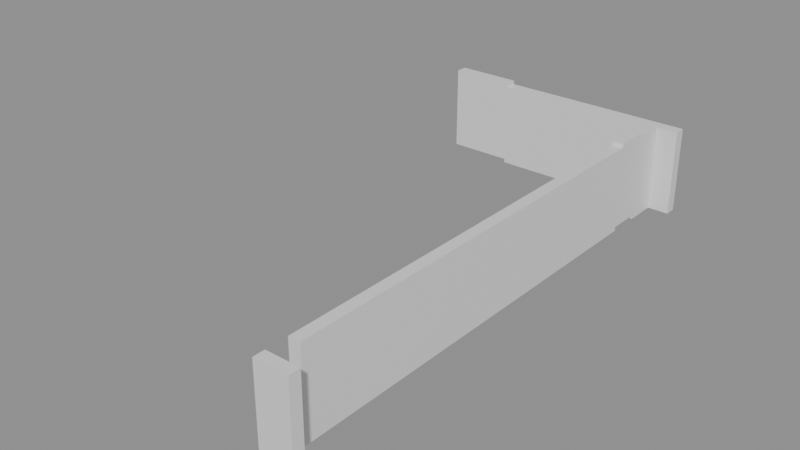 # Source: building_lego.blend  (saved by Blender 5.0.119; exported with 4.5.12 LTS)
import bpy
from mathutils import Matrix  # noqa: F401  (used for matrix-valued properties, if any)

bpy.ops.wm.read_factory_settings(use_empty=True)
scene = bpy.context.scene
scene.name = 'Scene'

# ---- collections
col_01_paredes_externas = bpy.data.collections.new('01_Paredes_Externas'); scene.collection.children.link(col_01_paredes_externas)

# ---- materials (node trees are filled in below, after node groups)
mat_mat_parede_externa = bpy.data.materials.new('Mat_Parede_Externa')

# ---- material node trees
mat_mat_parede_externa.use_nodes = True; mat_mat_parede_externa.node_tree.nodes.clear()
_N = mat_mat_parede_externa.node_tree.nodes; _L = mat_mat_parede_externa.node_tree.links
n0 = _N.new('ShaderNodeBsdfPrincipled'); n0.name = 'BSDF - Pré-fundamentado'; n0.location = (-200, 100)
n1 = _N.new('ShaderNodeOutputMaterial'); n1.name = 'Saída de material'; n1.location = (200, 100)
_L.new(n0.outputs[0], n1.inputs[0])
n1.is_active_output = True

# ---- meshes
me_bloco_dungeon_wall_4671_2407_z0 = bpy.data.meshes.new('Bloco_dungeon_wall_4671_2407_z0')
me_bloco_dungeon_wall_4671_2407_z0.from_pydata([(-0.5, -0.175, -1.32), (0.5, -0.175, -1.32), (0.5, 0.175, -1.32), (-0.5, 0.175, -1.32), (-0.5, -0.175, 1.32), (0.5, -0.175, 1.32), (0.5, 0.175, 1.32), (-0.5, 0.175, 1.32)], [], [(0, 1, 2, 3), (4, 7, 6, 5), (0, 4, 5, 1), (2, 6, 7, 3), (0, 3, 7, 4), (1, 5, 6, 2)])
me_bloco_dungeon_wall_4671_2407_z0.materials.append(mat_mat_parede_externa)
me_bloco_dungeon_wall_4671_2407_z0.update()
me_bloco_dungeon_wall_4664_2423_z1 = bpy.data.meshes.new('Bloco_dungeon_wall_4664_2423_z1')
me_bloco_dungeon_wall_4664_2423_z1.from_pydata([(-0.5, -0.175, -1.32), (0.5, -0.175, -1.32), (0.5, 0.175, -1.32), (-0.5, 0.175, -1.32), (-0.5, -0.175, 1.32), (0.5, -0.175, 1.32), (0.5, 0.175, 1.32), (-0.5, 0.175, 1.32)], [], [(0, 1, 2, 3), (4, 7, 6, 5), (0, 4, 5, 1), (2, 6, 7, 3), (0, 3, 7, 4), (1, 5, 6, 2)])
me_bloco_dungeon_wall_4664_2423_z1.materials.append(mat_mat_parede_externa)
me_bloco_dungeon_wall_4664_2423_z1.update()
me_bloco_dungeon_wall_4665_2423_z1 = bpy.data.meshes.new('Bloco_dungeon_wall_4665_2423_z1')
me_bloco_dungeon_wall_4665_2423_z1.from_pydata([(-0.5, -0.175, -1.32), (0.5, -0.175, -1.32), (0.5, 0.175, -1.32), (-0.5, 0.175, -1.32), (-0.5, -0.175, 1.32), (0.5, -0.175, 1.32), (0.5, 0.175, 1.32), (-0.5, 0.175, 1.32)], [], [(0, 1, 2, 3), (4, 7, 6, 5), (0, 4, 5, 1), (2, 6, 7, 3), (0, 3, 7, 4), (1, 5, 6, 2)])
me_bloco_dungeon_wall_4665_2423_z1.materials.append(mat_mat_parede_externa)
me_bloco_dungeon_wall_4665_2423_z1.update()
me_bloco_dungeon_wall_4666_2423_z0 = bpy.data.meshes.new('Bloco_dungeon_wall_4666_2423_z0')
me_bloco_dungeon_wall_4666_2423_z0.from_pydata([(-0.5, -0.175, -1.32), (0.5, -0.175, -1.32), (0.5, 0.175, -1.32), (-0.5, 0.175, -1.32), (-0.5, -0.175, 1.32), (0.5, -0.175, 1.32), (0.5, 0.175, 1.32), (-0.5, 0.175, 1.32)], [], [(0, 1, 2, 3), (4, 7, 6, 5), (0, 4, 5, 1), (2, 6, 7, 3), (0, 3, 7, 4), (1, 5, 6, 2)])
me_bloco_dungeon_wall_4666_2423_z0.materials.append(mat_mat_parede_externa)
me_bloco_dungeon_wall_4666_2423_z0.update()
me_bloco_dungeon_wall_4667_2423_z0 = bpy.data.meshes.new('Bloco_dungeon_wall_4667_2423_z0')
me_bloco_dungeon_wall_4667_2423_z0.from_pydata([(-0.5, -0.175, -1.32), (0.5, -0.175, -1.32), (0.5, 0.175, -1.32), (-0.5, 0.175, -1.32), (-0.5, -0.175, 1.32), (0.5, -0.175, 1.32), (0.5, 0.175, 1.32), (-0.5, 0.175, 1.32)], [], [(0, 1, 2, 3), (4, 7, 6, 5), (0, 4, 5, 1), (2, 6, 7, 3), (0, 3, 7, 4), (1, 5, 6, 2)])
me_bloco_dungeon_wall_4667_2423_z0.materials.append(mat_mat_parede_externa)
me_bloco_dungeon_wall_4667_2423_z0.update()
me_bloco_dungeon_wall_4668_2423_z0 = bpy.data.meshes.new('Bloco_dungeon_wall_4668_2423_z0')
me_bloco_dungeon_wall_4668_2423_z0.from_pydata([(-0.5, -0.175, -1.32), (0.5, -0.175, -1.32), (0.5, 0.175, -1.32), (-0.5, 0.175, -1.32), (-0.5, -0.175, 1.32), (0.5, -0.175, 1.32), (0.5, 0.175, 1.32), (-0.5, 0.175, 1.32)], [], [(0, 1, 2, 3), (4, 7, 6, 5), (0, 4, 5, 1), (2, 6, 7, 3), (0, 3, 7, 4), (1, 5, 6, 2)])
me_bloco_dungeon_wall_4668_2423_z0.materials.append(mat_mat_parede_externa)
me_bloco_dungeon_wall_4668_2423_z0.update()
me_bloco_dungeon_wall_4669_2423_z0 = bpy.data.meshes.new('Bloco_dungeon_wall_4669_2423_z0')
me_bloco_dungeon_wall_4669_2423_z0.from_pydata([(-0.5, -0.175, -1.32), (0.5, -0.175, -1.32), (0.5, 0.175, -1.32), (-0.5, 0.175, -1.32), (-0.5, -0.175, 1.32), (0.5, -0.175, 1.32), (0.5, 0.175, 1.32), (-0.5, 0.175, 1.32)], [], [(0, 1, 2, 3), (4, 7, 6, 5), (0, 4, 5, 1), (2, 6, 7, 3), (0, 3, 7, 4), (1, 5, 6, 2)])
me_bloco_dungeon_wall_4669_2423_z0.materials.append(mat_mat_parede_externa)
me_bloco_dungeon_wall_4669_2423_z0.update()
me_bloco_dungeon_wall_4670_2423_z0 = bpy.data.meshes.new('Bloco_dungeon_wall_4670_2423_z0')
me_bloco_dungeon_wall_4670_2423_z0.from_pydata([(-0.5, -0.175, -1.32), (0.5, -0.175, -1.32), (0.5, 0.175, -1.32), (-0.5, 0.175, -1.32), (-0.5, -0.175, 1.32), (0.5, -0.175, 1.32), (0.5, 0.175, 1.32), (-0.5, 0.175, 1.32)], [], [(0, 1, 2, 3), (4, 7, 6, 5), (0, 4, 5, 1), (2, 6, 7, 3), (0, 3, 7, 4), (1, 5, 6, 2)])
me_bloco_dungeon_wall_4670_2423_z0.materials.append(mat_mat_parede_externa)
me_bloco_dungeon_wall_4670_2423_z0.update()
me_bloco_dungeon_wall_4671_2423_z0 = bpy.data.meshes.new('Bloco_dungeon_wall_4671_2423_z0')
me_bloco_dungeon_wall_4671_2423_z0.from_pydata([(-0.5, -0.175, -1.32), (0.5, -0.175, -1.32), (0.5, 0.175, -1.32), (-0.5, 0.175, -1.32), (-0.5, -0.175, 1.32), (0.5, -0.175, 1.32), (0.5, 0.175, 1.32), (-0.5, 0.175, 1.32)], [], [(0, 1, 2, 3), (4, 7, 6, 5), (0, 4, 5, 1), (2, 6, 7, 3), (0, 3, 7, 4), (1, 5, 6, 2)])
me_bloco_dungeon_wall_4671_2423_z0.materials.append(mat_mat_parede_externa)
me_bloco_dungeon_wall_4671_2423_z0.update()
me_bloco_dungeon_wall_4671_2408_z0 = bpy.data.meshes.new('Bloco_dungeon_wall_4671_2408_z0')
me_bloco_dungeon_wall_4671_2408_z0.from_pydata([(-0.175, -0.5, -1.32), (0.175, -0.5, -1.32), (0.175, 0.5, -1.32), (-0.175, 0.5, -1.32), (-0.175, -0.5, 1.32), (0.175, -0.5, 1.32), (0.175, 0.5, 1.32), (-0.175, 0.5, 1.32)], [], [(0, 1, 2, 3), (4, 7, 6, 5), (0, 4, 5, 1), (2, 6, 7, 3), (0, 3, 7, 4), (1, 5, 6, 2)])
me_bloco_dungeon_wall_4671_2408_z0.materials.append(mat_mat_parede_externa)
me_bloco_dungeon_wall_4671_2408_z0.update()
me_bloco_dungeon_wall_4671_2409_z0 = bpy.data.meshes.new('Bloco_dungeon_wall_4671_2409_z0')
me_bloco_dungeon_wall_4671_2409_z0.from_pydata([(-0.175, -0.5, -1.32), (0.175, -0.5, -1.32), (0.175, 0.5, -1.32), (-0.175, 0.5, -1.32), (-0.175, -0.5, 1.32), (0.175, -0.5, 1.32), (0.175, 0.5, 1.32), (-0.175, 0.5, 1.32)], [], [(0, 1, 2, 3), (4, 7, 6, 5), (0, 4, 5, 1), (2, 6, 7, 3), (0, 3, 7, 4), (1, 5, 6, 2)])
me_bloco_dungeon_wall_4671_2409_z0.materials.append(mat_mat_parede_externa)
me_bloco_dungeon_wall_4671_2409_z0.update()
me_bloco_dungeon_wall_4671_2410_z0 = bpy.data.meshes.new('Bloco_dungeon_wall_4671_2410_z0')
me_bloco_dungeon_wall_4671_2410_z0.from_pydata([(-0.175, -0.5, -1.32), (0.175, -0.5, -1.32), (0.175, 0.5, -1.32), (-0.175, 0.5, -1.32), (-0.175, -0.5, 1.32), (0.175, -0.5, 1.32), (0.175, 0.5, 1.32), (-0.175, 0.5, 1.32)], [], [(0, 1, 2, 3), (4, 7, 6, 5), (0, 4, 5, 1), (2, 6, 7, 3), (0, 3, 7, 4), (1, 5, 6, 2)])
me_bloco_dungeon_wall_4671_2410_z0.materials.append(mat_mat_parede_externa)
me_bloco_dungeon_wall_4671_2410_z0.update()
me_bloco_dungeon_wall_4671_2411_z0 = bpy.data.meshes.new('Bloco_dungeon_wall_4671_2411_z0')
me_bloco_dungeon_wall_4671_2411_z0.from_pydata([(-0.175, -0.5, -1.32), (0.175, -0.5, -1.32), (0.175, 0.5, -1.32), (-0.175, 0.5, -1.32), (-0.175, -0.5, 1.32), (0.175, -0.5, 1.32), (0.175, 0.5, 1.32), (-0.175, 0.5, 1.32)], [], [(0, 1, 2, 3), (4, 7, 6, 5), (0, 4, 5, 1), (2, 6, 7, 3), (0, 3, 7, 4), (1, 5, 6, 2)])
me_bloco_dungeon_wall_4671_2411_z0.materials.append(mat_mat_parede_externa)
me_bloco_dungeon_wall_4671_2411_z0.update()
me_bloco_dungeon_wall_4671_2412_z0 = bpy.data.meshes.new('Bloco_dungeon_wall_4671_2412_z0')
me_bloco_dungeon_wall_4671_2412_z0.from_pydata([(-0.175, -0.5, -1.32), (0.175, -0.5, -1.32), (0.175, 0.5, -1.32), (-0.175, 0.5, -1.32), (-0.175, -0.5, 1.32), (0.175, -0.5, 1.32), (0.175, 0.5, 1.32), (-0.175, 0.5, 1.32)], [], [(0, 1, 2, 3), (4, 7, 6, 5), (0, 4, 5, 1), (2, 6, 7, 3), (0, 3, 7, 4), (1, 5, 6, 2)])
me_bloco_dungeon_wall_4671_2412_z0.materials.append(mat_mat_parede_externa)
me_bloco_dungeon_wall_4671_2412_z0.update()
me_bloco_dungeon_wall_4671_2413_z0 = bpy.data.meshes.new('Bloco_dungeon_wall_4671_2413_z0')
me_bloco_dungeon_wall_4671_2413_z0.from_pydata([(-0.175, -0.5, -1.32), (0.175, -0.5, -1.32), (0.175, 0.5, -1.32), (-0.175, 0.5, -1.32), (-0.175, -0.5, 1.32), (0.175, -0.5, 1.32), (0.175, 0.5, 1.32), (-0.175, 0.5, 1.32)], [], [(0, 1, 2, 3), (4, 7, 6, 5), (0, 4, 5, 1), (2, 6, 7, 3), (0, 3, 7, 4), (1, 5, 6, 2)])
me_bloco_dungeon_wall_4671_2413_z0.materials.append(mat_mat_parede_externa)
me_bloco_dungeon_wall_4671_2413_z0.update()
me_bloco_dungeon_wall_4671_2414_z0 = bpy.data.meshes.new('Bloco_dungeon_wall_4671_2414_z0')
me_bloco_dungeon_wall_4671_2414_z0.from_pydata([(-0.175, -0.5, -1.32), (0.175, -0.5, -1.32), (0.175, 0.5, -1.32), (-0.175, 0.5, -1.32), (-0.175, -0.5, 1.32), (0.175, -0.5, 1.32), (0.175, 0.5, 1.32), (-0.175, 0.5, 1.32)], [], [(0, 1, 2, 3), (4, 7, 6, 5), (0, 4, 5, 1), (2, 6, 7, 3), (0, 3, 7, 4), (1, 5, 6, 2)])
me_bloco_dungeon_wall_4671_2414_z0.materials.append(mat_mat_parede_externa)
me_bloco_dungeon_wall_4671_2414_z0.update()
me_bloco_dungeon_wall_4671_2415_z0 = bpy.data.meshes.new('Bloco_dungeon_wall_4671_2415_z0')
me_bloco_dungeon_wall_4671_2415_z0.from_pydata([(-0.175, -0.5, -1.32), (0.175, -0.5, -1.32), (0.175, 0.5, -1.32), (-0.175, 0.5, -1.32), (-0.175, -0.5, 1.32), (0.175, -0.5, 1.32), (0.175, 0.5, 1.32), (-0.175, 0.5, 1.32)], [], [(0, 1, 2, 3), (4, 7, 6, 5), (0, 4, 5, 1), (2, 6, 7, 3), (0, 3, 7, 4), (1, 5, 6, 2)])
me_bloco_dungeon_wall_4671_2415_z0.materials.append(mat_mat_parede_externa)
me_bloco_dungeon_wall_4671_2415_z0.update()
me_bloco_dungeon_wall_4671_2416_z0 = bpy.data.meshes.new('Bloco_dungeon_wall_4671_2416_z0')
me_bloco_dungeon_wall_4671_2416_z0.from_pydata([(-0.175, -0.5, -1.32), (0.175, -0.5, -1.32), (0.175, 0.5, -1.32), (-0.175, 0.5, -1.32), (-0.175, -0.5, 1.32), (0.175, -0.5, 1.32), (0.175, 0.5, 1.32), (-0.175, 0.5, 1.32)], [], [(0, 1, 2, 3), (4, 7, 6, 5), (0, 4, 5, 1), (2, 6, 7, 3), (0, 3, 7, 4), (1, 5, 6, 2)])
me_bloco_dungeon_wall_4671_2416_z0.materials.append(mat_mat_parede_externa)
me_bloco_dungeon_wall_4671_2416_z0.update()
me_bloco_dungeon_wall_4671_2417_z0 = bpy.data.meshes.new('Bloco_dungeon_wall_4671_2417_z0')
me_bloco_dungeon_wall_4671_2417_z0.from_pydata([(-0.175, -0.5, -1.32), (0.175, -0.5, -1.32), (0.175, 0.5, -1.32), (-0.175, 0.5, -1.32), (-0.175, -0.5, 1.32), (0.175, -0.5, 1.32), (0.175, 0.5, 1.32), (-0.175, 0.5, 1.32)], [], [(0, 1, 2, 3), (4, 7, 6, 5), (0, 4, 5, 1), (2, 6, 7, 3), (0, 3, 7, 4), (1, 5, 6, 2)])
me_bloco_dungeon_wall_4671_2417_z0.materials.append(mat_mat_parede_externa)
me_bloco_dungeon_wall_4671_2417_z0.update()
me_bloco_dungeon_wall_4671_2418_z0 = bpy.data.meshes.new('Bloco_dungeon_wall_4671_2418_z0')
me_bloco_dungeon_wall_4671_2418_z0.from_pydata([(-0.175, -0.5, -1.32), (0.175, -0.5, -1.32), (0.175, 0.5, -1.32), (-0.175, 0.5, -1.32), (-0.175, -0.5, 1.32), (0.175, -0.5, 1.32), (0.175, 0.5, 1.32), (-0.175, 0.5, 1.32)], [], [(0, 1, 2, 3), (4, 7, 6, 5), (0, 4, 5, 1), (2, 6, 7, 3), (0, 3, 7, 4), (1, 5, 6, 2)])
me_bloco_dungeon_wall_4671_2418_z0.materials.append(mat_mat_parede_externa)
me_bloco_dungeon_wall_4671_2418_z0.update()
me_bloco_dungeon_wall_4671_2419_z0 = bpy.data.meshes.new('Bloco_dungeon_wall_4671_2419_z0')
me_bloco_dungeon_wall_4671_2419_z0.from_pydata([(-0.175, -0.5, -1.32), (0.175, -0.5, -1.32), (0.175, 0.5, -1.32), (-0.175, 0.5, -1.32), (-0.175, -0.5, 1.32), (0.175, -0.5, 1.32), (0.175, 0.5, 1.32), (-0.175, 0.5, 1.32)], [], [(0, 1, 2, 3), (4, 7, 6, 5), (0, 4, 5, 1), (2, 6, 7, 3), (0, 3, 7, 4), (1, 5, 6, 2)])
me_bloco_dungeon_wall_4671_2419_z0.materials.append(mat_mat_parede_externa)
me_bloco_dungeon_wall_4671_2419_z0.update()
me_bloco_dungeon_wall_4671_2420_z0 = bpy.data.meshes.new('Bloco_dungeon_wall_4671_2420_z0')
me_bloco_dungeon_wall_4671_2420_z0.from_pydata([(-0.175, -0.5, -1.32), (0.175, -0.5, -1.32), (0.175, 0.5, -1.32), (-0.175, 0.5, -1.32), (-0.175, -0.5, 1.32), (0.175, -0.5, 1.32), (0.175, 0.5, 1.32), (-0.175, 0.5, 1.32)], [], [(0, 1, 2, 3), (4, 7, 6, 5), (0, 4, 5, 1), (2, 6, 7, 3), (0, 3, 7, 4), (1, 5, 6, 2)])
me_bloco_dungeon_wall_4671_2420_z0.materials.append(mat_mat_parede_externa)
me_bloco_dungeon_wall_4671_2420_z0.update()
me_bloco_dungeon_wall_4671_2421_z1 = bpy.data.meshes.new('Bloco_dungeon_wall_4671_2421_z1')
me_bloco_dungeon_wall_4671_2421_z1.from_pydata([(-0.175, -0.5, -1.32), (0.175, -0.5, -1.32), (0.175, 0.5, -1.32), (-0.175, 0.5, -1.32), (-0.175, -0.5, 1.32), (0.175, -0.5, 1.32), (0.175, 0.5, 1.32), (-0.175, 0.5, 1.32)], [], [(0, 1, 2, 3), (4, 7, 6, 5), (0, 4, 5, 1), (2, 6, 7, 3), (0, 3, 7, 4), (1, 5, 6, 2)])
me_bloco_dungeon_wall_4671_2421_z1.materials.append(mat_mat_parede_externa)
me_bloco_dungeon_wall_4671_2421_z1.update()
me_bloco_dungeon_wall_4671_2422_z0 = bpy.data.meshes.new('Bloco_dungeon_wall_4671_2422_z0')
me_bloco_dungeon_wall_4671_2422_z0.from_pydata([(-0.175, -0.5, -1.32), (0.175, -0.5, -1.32), (0.175, 0.5, -1.32), (-0.175, 0.5, -1.32), (-0.175, -0.5, 1.32), (0.175, -0.5, 1.32), (0.175, 0.5, 1.32), (-0.175, 0.5, 1.32)], [], [(0, 1, 2, 3), (4, 7, 6, 5), (0, 4, 5, 1), (2, 6, 7, 3), (0, 3, 7, 4), (1, 5, 6, 2)])
me_bloco_dungeon_wall_4671_2422_z0.materials.append(mat_mat_parede_externa)
me_bloco_dungeon_wall_4671_2422_z0.update()

# ---- objects
ob_parede_externa_norte_y2407_x4671_4671 = bpy.data.objects.new('Parede_Externa_Norte_Y2407_X4671_4671', None)
ob_bloco_dungeon_wall_4671_2407_z0 = bpy.data.objects.new('Bloco_dungeon_wall_4671_2407_z0', me_bloco_dungeon_wall_4671_2407_z0)
ob_parede_externa_sul_y2423_x4664_4671 = bpy.data.objects.new('Parede_Externa_Sul_Y2423_X4664_4671', None)
ob_bloco_dungeon_wall_4664_2423_z1 = bpy.data.objects.new('Bloco_dungeon_wall_4664_2423_z1', me_bloco_dungeon_wall_4664_2423_z1)
ob_bloco_dungeon_wall_4665_2423_z1 = bpy.data.objects.new('Bloco_dungeon_wall_4665_2423_z1', me_bloco_dungeon_wall_4665_2423_z1)
ob_bloco_dungeon_wall_4666_2423_z0 = bpy.data.objects.new('Bloco_dungeon_wall_4666_2423_z0', me_bloco_dungeon_wall_4666_2423_z0)
ob_bloco_dungeon_wall_4667_2423_z0 = bpy.data.objects.new('Bloco_dungeon_wall_4667_2423_z0', me_bloco_dungeon_wall_4667_2423_z0)
ob_bloco_dungeon_wall_4668_2423_z0 = bpy.data.objects.new('Bloco_dungeon_wall_4668_2423_z0', me_bloco_dungeon_wall_4668_2423_z0)
ob_bloco_dungeon_wall_4669_2423_z0 = bpy.data.objects.new('Bloco_dungeon_wall_4669_2423_z0', me_bloco_dungeon_wall_4669_2423_z0)
ob_bloco_dungeon_wall_4670_2423_z0 = bpy.data.objects.new('Bloco_dungeon_wall_4670_2423_z0', me_bloco_dungeon_wall_4670_2423_z0)
ob_bloco_dungeon_wall_4671_2423_z0 = bpy.data.objects.new('Bloco_dungeon_wall_4671_2423_z0', me_bloco_dungeon_wall_4671_2423_z0)
ob_parede_externa_leste_x4671_y2408_2422 = bpy.data.objects.new('Parede_Externa_Leste_X4671_Y2408_2422', None)
ob_bloco_dungeon_wall_4671_2408_z0 = bpy.data.objects.new('Bloco_dungeon_wall_4671_2408_z0', me_bloco_dungeon_wall_4671_2408_z0)
ob_bloco_dungeon_wall_4671_2409_z0 = bpy.data.objects.new('Bloco_dungeon_wall_4671_2409_z0', me_bloco_dungeon_wall_4671_2409_z0)
ob_bloco_dungeon_wall_4671_2410_z0 = bpy.data.objects.new('Bloco_dungeon_wall_4671_2410_z0', me_bloco_dungeon_wall_4671_2410_z0)
ob_bloco_dungeon_wall_4671_2411_z0 = bpy.data.objects.new('Bloco_dungeon_wall_4671_2411_z0', me_bloco_dungeon_wall_4671_2411_z0)
ob_bloco_dungeon_wall_4671_2412_z0 = bpy.data.objects.new('Bloco_dungeon_wall_4671_2412_z0', me_bloco_dungeon_wall_4671_2412_z0)
ob_bloco_dungeon_wall_4671_2413_z0 = bpy.data.objects.new('Bloco_dungeon_wall_4671_2413_z0', me_bloco_dungeon_wall_4671_2413_z0)
ob_bloco_dungeon_wall_4671_2414_z0 = bpy.data.objects.new('Bloco_dungeon_wall_4671_2414_z0', me_bloco_dungeon_wall_4671_2414_z0)
ob_bloco_dungeon_wall_4671_2415_z0 = bpy.data.objects.new('Bloco_dungeon_wall_4671_2415_z0', me_bloco_dungeon_wall_4671_2415_z0)
ob_bloco_dungeon_wall_4671_2416_z0 = bpy.data.objects.new('Bloco_dungeon_wall_4671_2416_z0', me_bloco_dungeon_wall_4671_2416_z0)
ob_bloco_dungeon_wall_4671_2417_z0 = bpy.data.objects.new('Bloco_dungeon_wall_4671_2417_z0', me_bloco_dungeon_wall_4671_2417_z0)
ob_bloco_dungeon_wall_4671_2418_z0 = bpy.data.objects.new('Bloco_dungeon_wall_4671_2418_z0', me_bloco_dungeon_wall_4671_2418_z0)
ob_bloco_dungeon_wall_4671_2419_z0 = bpy.data.objects.new('Bloco_dungeon_wall_4671_2419_z0', me_bloco_dungeon_wall_4671_2419_z0)
ob_bloco_dungeon_wall_4671_2420_z0 = bpy.data.objects.new('Bloco_dungeon_wall_4671_2420_z0', me_bloco_dungeon_wall_4671_2420_z0)
ob_bloco_dungeon_wall_4671_2421_z1 = bpy.data.objects.new('Bloco_dungeon_wall_4671_2421_z1', me_bloco_dungeon_wall_4671_2421_z1)
ob_bloco_dungeon_wall_4671_2422_z0 = bpy.data.objects.new('Bloco_dungeon_wall_4671_2422_z0', me_bloco_dungeon_wall_4671_2422_z0)

# ---- transforms, parenting, visibility, modifiers, constraints
ob_parede_externa_norte_y2407_x4671_4671.location = (3.5, -8.0, 0.0)
ob_parede_externa_norte_y2407_x4671_4671.empty_display_type = 'CUBE'
ob_bloco_dungeon_wall_4671_2407_z0.parent = ob_parede_externa_norte_y2407_x4671_4671
ob_bloco_dungeon_wall_4671_2407_z0.matrix_parent_inverse = Matrix(((1.0, -0.0, 0.0, -3.5), (-0.0, 1.0, -0.0, 8.0), (0.0, -0.0, 1.0, -0.0), (-0.0, 0.0, -0.0, 1.0)))
ob_bloco_dungeon_wall_4671_2407_z0.location = (3.5, -8.325, 1.32)
ob_parede_externa_sul_y2423_x4664_4671.location = (0.0, 8.0, 0.0)
ob_parede_externa_sul_y2423_x4664_4671.empty_display_type = 'CUBE'
ob_bloco_dungeon_wall_4664_2423_z1.parent = ob_parede_externa_sul_y2423_x4664_4671
ob_bloco_dungeon_wall_4664_2423_z1.matrix_parent_inverse = Matrix(((1.0, -0.0, 0.0, -0.0), (-0.0, 1.0, -0.0, -8.0), (0.0, -0.0, 1.0, -0.0), (-0.0, 0.0, -0.0, 1.0)))
ob_bloco_dungeon_wall_4664_2423_z1.location = (-3.5, 7.675, 1.44)
ob_bloco_dungeon_wall_4665_2423_z1.parent = ob_parede_externa_sul_y2423_x4664_4671
ob_bloco_dungeon_wall_4665_2423_z1.matrix_parent_inverse = Matrix(((1.0, -0.0, 0.0, -0.0), (-0.0, 1.0, -0.0, -8.0), (0.0, -0.0, 1.0, -0.0), (-0.0, 0.0, -0.0, 1.0)))
ob_bloco_dungeon_wall_4665_2423_z1.location = (-2.5, 7.675, 1.44)
ob_bloco_dungeon_wall_4666_2423_z0.parent = ob_parede_externa_sul_y2423_x4664_4671
ob_bloco_dungeon_wall_4666_2423_z0.matrix_parent_inverse = Matrix(((1.0, -0.0, 0.0, -0.0), (-0.0, 1.0, -0.0, -8.0), (0.0, -0.0, 1.0, -0.0), (-0.0, 0.0, -0.0, 1.0)))
ob_bloco_dungeon_wall_4666_2423_z0.location = (-1.5, 7.675, 1.32)
ob_bloco_dungeon_wall_4667_2423_z0.parent = ob_parede_externa_sul_y2423_x4664_4671
ob_bloco_dungeon_wall_4667_2423_z0.matrix_parent_inverse = Matrix(((1.0, -0.0, 0.0, -0.0), (-0.0, 1.0, -0.0, -8.0), (0.0, -0.0, 1.0, -0.0), (-0.0, 0.0, -0.0, 1.0)))
ob_bloco_dungeon_wall_4667_2423_z0.location = (-0.5, 7.675, 1.32)
ob_bloco_dungeon_wall_4668_2423_z0.parent = ob_parede_externa_sul_y2423_x4664_4671
ob_bloco_dungeon_wall_4668_2423_z0.matrix_parent_inverse = Matrix(((1.0, -0.0, 0.0, -0.0), (-0.0, 1.0, -0.0, -8.0), (0.0, -0.0, 1.0, -0.0), (-0.0, 0.0, -0.0, 1.0)))
ob_bloco_dungeon_wall_4668_2423_z0.location = (0.5, 7.675, 1.32)
ob_bloco_dungeon_wall_4669_2423_z0.parent = ob_parede_externa_sul_y2423_x4664_4671
ob_bloco_dungeon_wall_4669_2423_z0.matrix_parent_inverse = Matrix(((1.0, -0.0, 0.0, -0.0), (-0.0, 1.0, -0.0, -8.0), (0.0, -0.0, 1.0, -0.0), (-0.0, 0.0, -0.0, 1.0)))
ob_bloco_dungeon_wall_4669_2423_z0.location = (1.5, 7.675, 1.32)
ob_bloco_dungeon_wall_4670_2423_z0.parent = ob_parede_externa_sul_y2423_x4664_4671
ob_bloco_dungeon_wall_4670_2423_z0.matrix_parent_inverse = Matrix(((1.0, -0.0, 0.0, -0.0), (-0.0, 1.0, -0.0, -8.0), (0.0, -0.0, 1.0, -0.0), (-0.0, 0.0, -0.0, 1.0)))
ob_bloco_dungeon_wall_4670_2423_z0.location = (2.5, 7.675, 1.32)
ob_bloco_dungeon_wall_4671_2423_z0.parent = ob_parede_externa_sul_y2423_x4664_4671
ob_bloco_dungeon_wall_4671_2423_z0.matrix_parent_inverse = Matrix(((1.0, -0.0, 0.0, -0.0), (-0.0, 1.0, -0.0, -8.0), (0.0, -0.0, 1.0, -0.0), (-0.0, 0.0, -0.0, 1.0)))
ob_bloco_dungeon_wall_4671_2423_z0.location = (3.5, 7.675, 1.32)
ob_parede_externa_leste_x4671_y2408_2422.location = (3.5, 0.0, 0.0)
ob_parede_externa_leste_x4671_y2408_2422.empty_display_type = 'CUBE'
ob_bloco_dungeon_wall_4671_2408_z0.parent = ob_parede_externa_leste_x4671_y2408_2422
ob_bloco_dungeon_wall_4671_2408_z0.matrix_parent_inverse = Matrix(((1.0, -0.0, 0.0, -3.5), (-0.0, 1.0, -0.0, 0.0), (0.0, -0.0, 1.0, -0.0), (-0.0, 0.0, -0.0, 1.0)))
ob_bloco_dungeon_wall_4671_2408_z0.location = (3.175, -7.0, 1.32)
ob_bloco_dungeon_wall_4671_2409_z0.parent = ob_parede_externa_leste_x4671_y2408_2422
ob_bloco_dungeon_wall_4671_2409_z0.matrix_parent_inverse = Matrix(((1.0, -0.0, 0.0, -3.5), (-0.0, 1.0, -0.0, 0.0), (0.0, -0.0, 1.0, -0.0), (-0.0, 0.0, -0.0, 1.0)))
ob_bloco_dungeon_wall_4671_2409_z0.location = (3.175, -6.0, 1.32)
ob_bloco_dungeon_wall_4671_2410_z0.parent = ob_parede_externa_leste_x4671_y2408_2422
ob_bloco_dungeon_wall_4671_2410_z0.matrix_parent_inverse = Matrix(((1.0, -0.0, 0.0, -3.5), (-0.0, 1.0, -0.0, 0.0), (0.0, -0.0, 1.0, -0.0), (-0.0, 0.0, -0.0, 1.0)))
ob_bloco_dungeon_wall_4671_2410_z0.location = (3.175, -5.0, 1.32)
ob_bloco_dungeon_wall_4671_2411_z0.parent = ob_parede_externa_leste_x4671_y2408_2422
ob_bloco_dungeon_wall_4671_2411_z0.matrix_parent_inverse = Matrix(((1.0, -0.0, 0.0, -3.5), (-0.0, 1.0, -0.0, 0.0), (0.0, -0.0, 1.0, -0.0), (-0.0, 0.0, -0.0, 1.0)))
ob_bloco_dungeon_wall_4671_2411_z0.location = (3.175, -4.0, 1.32)
ob_bloco_dungeon_wall_4671_2412_z0.parent = ob_parede_externa_leste_x4671_y2408_2422
ob_bloco_dungeon_wall_4671_2412_z0.matrix_parent_inverse = Matrix(((1.0, -0.0, 0.0, -3.5), (-0.0, 1.0, -0.0, 0.0), (0.0, -0.0, 1.0, -0.0), (-0.0, 0.0, -0.0, 1.0)))
ob_bloco_dungeon_wall_4671_2412_z0.location = (3.175, -3.0, 1.32)
ob_bloco_dungeon_wall_4671_2413_z0.parent = ob_parede_externa_leste_x4671_y2408_2422
ob_bloco_dungeon_wall_4671_2413_z0.matrix_parent_inverse = Matrix(((1.0, -0.0, 0.0, -3.5), (-0.0, 1.0, -0.0, 0.0), (0.0, -0.0, 1.0, -0.0), (-0.0, 0.0, -0.0, 1.0)))
ob_bloco_dungeon_wall_4671_2413_z0.location = (3.175, -2.0, 1.32)
ob_bloco_dungeon_wall_4671_2414_z0.parent = ob_parede_externa_leste_x4671_y2408_2422
ob_bloco_dungeon_wall_4671_2414_z0.matrix_parent_inverse = Matrix(((1.0, -0.0, 0.0, -3.5), (-0.0, 1.0, -0.0, 0.0), (0.0, -0.0, 1.0, -0.0), (-0.0, 0.0, -0.0, 1.0)))
ob_bloco_dungeon_wall_4671_2414_z0.location = (3.175, -1.0, 1.32)
ob_bloco_dungeon_wall_4671_2415_z0.parent = ob_parede_externa_leste_x4671_y2408_2422
ob_bloco_dungeon_wall_4671_2415_z0.matrix_parent_inverse = Matrix(((1.0, -0.0, 0.0, -3.5), (-0.0, 1.0, -0.0, 0.0), (0.0, -0.0, 1.0, -0.0), (-0.0, 0.0, -0.0, 1.0)))
ob_bloco_dungeon_wall_4671_2415_z0.location = (3.175, 0.0, 1.32)
ob_bloco_dungeon_wall_4671_2416_z0.parent = ob_parede_externa_leste_x4671_y2408_2422
ob_bloco_dungeon_wall_4671_2416_z0.matrix_parent_inverse = Matrix(((1.0, -0.0, 0.0, -3.5), (-0.0, 1.0, -0.0, 0.0), (0.0, -0.0, 1.0, -0.0), (-0.0, 0.0, -0.0, 1.0)))
ob_bloco_dungeon_wall_4671_2416_z0.location = (3.175, 1.0, 1.32)
ob_bloco_dungeon_wall_4671_2417_z0.parent = ob_parede_externa_leste_x4671_y2408_2422
ob_bloco_dungeon_wall_4671_2417_z0.matrix_parent_inverse = Matrix(((1.0, -0.0, 0.0, -3.5), (-0.0, 1.0, -0.0, 0.0), (0.0, -0.0, 1.0, -0.0), (-0.0, 0.0, -0.0, 1.0)))
ob_bloco_dungeon_wall_4671_2417_z0.location = (3.175, 2.0, 1.32)
ob_bloco_dungeon_wall_4671_2418_z0.parent = ob_parede_externa_leste_x4671_y2408_2422
ob_bloco_dungeon_wall_4671_2418_z0.matrix_parent_inverse = Matrix(((1.0, -0.0, 0.0, -3.5), (-0.0, 1.0, -0.0, 0.0), (0.0, -0.0, 1.0, -0.0), (-0.0, 0.0, -0.0, 1.0)))
ob_bloco_dungeon_wall_4671_2418_z0.location = (3.175, 3.0, 1.32)
ob_bloco_dungeon_wall_4671_2419_z0.parent = ob_parede_externa_leste_x4671_y2408_2422
ob_bloco_dungeon_wall_4671_2419_z0.matrix_parent_inverse = Matrix(((1.0, -0.0, 0.0, -3.5), (-0.0, 1.0, -0.0, 0.0), (0.0, -0.0, 1.0, -0.0), (-0.0, 0.0, -0.0, 1.0)))
ob_bloco_dungeon_wall_4671_2419_z0.location = (3.175, 4.0, 1.32)
ob_bloco_dungeon_wall_4671_2420_z0.parent = ob_parede_externa_leste_x4671_y2408_2422
ob_bloco_dungeon_wall_4671_2420_z0.matrix_parent_inverse = Matrix(((1.0, -0.0, 0.0, -3.5), (-0.0, 1.0, -0.0, 0.0), (0.0, -0.0, 1.0, -0.0), (-0.0, 0.0, -0.0, 1.0)))
ob_bloco_dungeon_wall_4671_2420_z0.location = (3.175, 5.0, 1.32)
ob_bloco_dungeon_wall_4671_2421_z1.parent = ob_parede_externa_leste_x4671_y2408_2422
ob_bloco_dungeon_wall_4671_2421_z1.matrix_parent_inverse = Matrix(((1.0, -0.0, 0.0, -3.5), (-0.0, 1.0, -0.0, 0.0), (0.0, -0.0, 1.0, -0.0), (-0.0, 0.0, -0.0, 1.0)))
ob_bloco_dungeon_wall_4671_2421_z1.location = (3.175, 6.0, 1.44)
ob_bloco_dungeon_wall_4671_2422_z0.parent = ob_parede_externa_leste_x4671_y2408_2422
ob_bloco_dungeon_wall_4671_2422_z0.matrix_parent_inverse = Matrix(((1.0, -0.0, 0.0, -3.5), (-0.0, 1.0, -0.0, 0.0), (0.0, -0.0, 1.0, -0.0), (-0.0, 0.0, -0.0, 1.0)))
ob_bloco_dungeon_wall_4671_2422_z0.location = (3.175, 7.0, 1.32)

# ---- collection membership
col_01_paredes_externas.objects.link(ob_parede_externa_norte_y2407_x4671_4671)
col_01_paredes_externas.objects.link(ob_bloco_dungeon_wall_4671_2407_z0)
col_01_paredes_externas.objects.link(ob_parede_externa_sul_y2423_x4664_4671)
col_01_paredes_externas.objects.link(ob_bloco_dungeon_wall_4664_2423_z1)
col_01_paredes_externas.objects.link(ob_bloco_dungeon_wall_4665_2423_z1)
col_01_paredes_externas.objects.link(ob_bloco_dungeon_wall_4666_2423_z0)
col_01_paredes_externas.objects.link(ob_bloco_dungeon_wall_4667_2423_z0)
col_01_paredes_externas.objects.link(ob_bloco_dungeon_wall_4668_2423_z0)
col_01_paredes_externas.objects.link(ob_bloco_dungeon_wall_4669_2423_z0)
col_01_paredes_externas.objects.link(ob_bloco_dungeon_wall_4670_2423_z0)
col_01_paredes_externas.objects.link(ob_bloco_dungeon_wall_4671_2423_z0)
col_01_paredes_externas.objects.link(ob_parede_externa_leste_x4671_y2408_2422)
col_01_paredes_externas.objects.link(ob_bloco_dungeon_wall_4671_2408_z0)
col_01_paredes_externas.objects.link(ob_bloco_dungeon_wall_4671_2409_z0)
col_01_paredes_externas.objects.link(ob_bloco_dungeon_wall_4671_2410_z0)
col_01_paredes_externas.objects.link(ob_bloco_dungeon_wall_4671_2411_z0)
col_01_paredes_externas.objects.link(ob_bloco_dungeon_wall_4671_2412_z0)
col_01_paredes_externas.objects.link(ob_bloco_dungeon_wall_4671_2413_z0)
col_01_paredes_externas.objects.link(ob_bloco_dungeon_wall_4671_2414_z0)
col_01_paredes_externas.objects.link(ob_bloco_dungeon_wall_4671_2415_z0)
col_01_paredes_externas.objects.link(ob_bloco_dungeon_wall_4671_2416_z0)
col_01_paredes_externas.objects.link(ob_bloco_dungeon_wall_4671_2417_z0)
col_01_paredes_externas.objects.link(ob_bloco_dungeon_wall_4671_2418_z0)
col_01_paredes_externas.objects.link(ob_bloco_dungeon_wall_4671_2419_z0)
col_01_paredes_externas.objects.link(ob_bloco_dungeon_wall_4671_2420_z0)
col_01_paredes_externas.objects.link(ob_bloco_dungeon_wall_4671_2421_z1)
col_01_paredes_externas.objects.link(ob_bloco_dungeon_wall_4671_2422_z0)

# ---- scene / render settings (as saved in the file)
scene.frame_start = 1; scene.frame_end = 250; scene.frame_set(1)
scene.render.engine = 'BLENDER_EEVEE_NEXT'
scene.render.bake_bias = 0.0
scene.render.bake_samples = 0
scene.cycles.sampling_pattern = 'TABULATED_SOBOL'
scene.eevee.use_volume_custom_range = False
bpy.context.view_layer.update()

# ---- added for rendering (the .blend has no active camera and no usable light): camera, sun + grey world if the file has none
cam_auto = bpy.data.cameras.new('AutoCamera')
cam_auto.lens = 50.0
cam_auto.sensor_width = 36.0
cam_auto.clip_end = 1000.0
ob_auto_camera = bpy.data.objects.new('AutoCamera', cam_auto)
scene.collection.objects.link(ob_auto_camera)
ob_auto_camera.location = (17.0337, -20.7654, 15.007)
ob_auto_camera.rotation_euler = (1.09748, -7.21219e-08, 0.694738)
scene.camera = ob_auto_camera
light_auto_sun = bpy.data.lights.new('AutoSun', 'SUN')
light_auto_sun.energy = 3.0
light_auto_sun.angle = 0.0523599
ob_auto_sun = bpy.data.objects.new('AutoSun', light_auto_sun)
scene.collection.objects.link(ob_auto_sun)
ob_auto_sun.rotation_euler = (0.872665, 0.174533, 0.523599)
if scene.world is None:
    world_auto = bpy.data.worlds.new('AutoWorld')
    world_auto.color = (0.3, 0.3, 0.3)
    scene.world = world_auto
bpy.context.view_layer.update()
